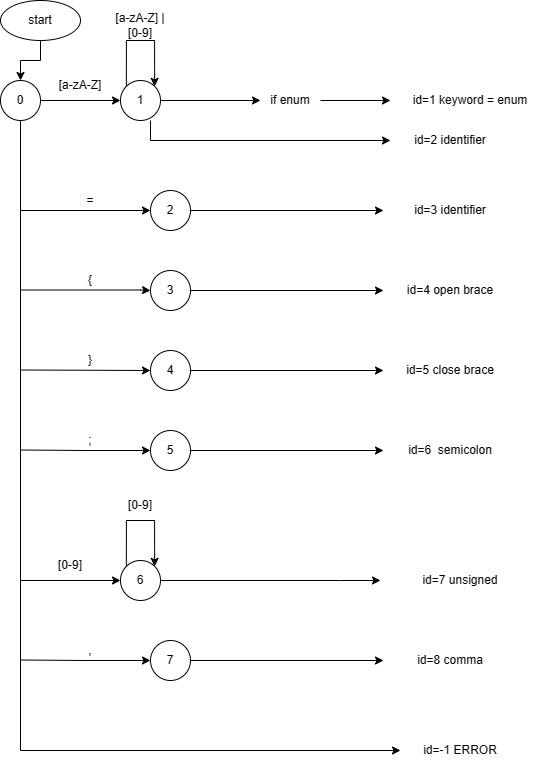

The diagram above was exported from draw.io. Its source (the exported page's mxGraphModel, read from the mxfile embedded in the PNG):
<mxGraphModel dx="835" dy="481" grid="1" gridSize="10" guides="1" tooltips="1" connect="1" arrows="1" fold="1" page="1" pageScale="1" pageWidth="850" pageHeight="1100" math="0" shadow="0">
  <root>
    <mxCell id="0" />
    <mxCell id="1" parent="0" />
    <mxCell id="wswyMhqc8yAFicgWwBu_-92" style="edgeStyle=orthogonalEdgeStyle;rounded=0;orthogonalLoop=1;jettySize=auto;html=1;exitX=0.5;exitY=1;exitDx=0;exitDy=0;entryX=0.5;entryY=0;entryDx=0;entryDy=0;" parent="1" source="pX1qP02-2pPbyM6ZXuDK-1" target="wswyMhqc8yAFicgWwBu_-91" edge="1">
      <mxGeometry relative="1" as="geometry" />
    </mxCell>
    <mxCell id="pX1qP02-2pPbyM6ZXuDK-1" value="start" style="ellipse;whiteSpace=wrap;html=1;" parent="1" vertex="1">
      <mxGeometry x="40" y="40" width="80" height="40" as="geometry" />
    </mxCell>
    <mxCell id="wswyMhqc8yAFicgWwBu_-173" style="edgeStyle=orthogonalEdgeStyle;rounded=0;orthogonalLoop=1;jettySize=auto;html=1;exitX=1;exitY=0.5;exitDx=0;exitDy=0;entryX=0;entryY=0.5;entryDx=0;entryDy=0;" parent="1" source="wswyMhqc8yAFicgWwBu_-4" target="wswyMhqc8yAFicgWwBu_-41" edge="1">
      <mxGeometry relative="1" as="geometry" />
    </mxCell>
    <mxCell id="wswyMhqc8yAFicgWwBu_-4" value="if enum" style="text;html=1;align=center;verticalAlign=middle;whiteSpace=wrap;rounded=0;" parent="1" vertex="1">
      <mxGeometry x="300" y="130" width="60" height="20" as="geometry" />
    </mxCell>
    <mxCell id="wswyMhqc8yAFicgWwBu_-30" style="edgeStyle=orthogonalEdgeStyle;rounded=0;orthogonalLoop=1;jettySize=auto;html=1;exitX=1;exitY=0.5;exitDx=0;exitDy=0;entryX=0;entryY=0.5;entryDx=0;entryDy=0;" parent="1" source="wswyMhqc8yAFicgWwBu_-69" target="wswyMhqc8yAFicgWwBu_-4" edge="1">
      <mxGeometry relative="1" as="geometry">
        <mxPoint x="200" y="140" as="sourcePoint" />
      </mxGeometry>
    </mxCell>
    <mxCell id="wswyMhqc8yAFicgWwBu_-41" value="id=1 keyword = enum" style="text;html=1;align=center;verticalAlign=middle;whiteSpace=wrap;rounded=0;" parent="1" vertex="1">
      <mxGeometry x="430" y="130" width="160" height="20" as="geometry" />
    </mxCell>
    <mxCell id="wswyMhqc8yAFicgWwBu_-95" style="edgeStyle=orthogonalEdgeStyle;rounded=0;orthogonalLoop=1;jettySize=auto;html=1;exitX=0;exitY=0;exitDx=0;exitDy=0;entryX=1;entryY=0;entryDx=0;entryDy=0;" parent="1" source="wswyMhqc8yAFicgWwBu_-69" target="wswyMhqc8yAFicgWwBu_-69" edge="1">
      <mxGeometry relative="1" as="geometry">
        <mxPoint x="180" y="80" as="targetPoint" />
        <Array as="points">
          <mxPoint x="166" y="80" />
          <mxPoint x="194" y="80" />
        </Array>
      </mxGeometry>
    </mxCell>
    <mxCell id="wswyMhqc8yAFicgWwBu_-69" value="1" style="ellipse;whiteSpace=wrap;html=1;aspect=fixed;" parent="1" vertex="1">
      <mxGeometry x="160" y="120" width="40" height="40" as="geometry" />
    </mxCell>
    <mxCell id="wswyMhqc8yAFicgWwBu_-74" value="2" style="ellipse;whiteSpace=wrap;html=1;aspect=fixed;" parent="1" vertex="1">
      <mxGeometry x="190" y="230" width="40" height="40" as="geometry" />
    </mxCell>
    <mxCell id="wswyMhqc8yAFicgWwBu_-93" style="edgeStyle=orthogonalEdgeStyle;rounded=0;orthogonalLoop=1;jettySize=auto;html=1;exitX=1;exitY=0.5;exitDx=0;exitDy=0;entryX=0;entryY=0.5;entryDx=0;entryDy=0;" parent="1" source="wswyMhqc8yAFicgWwBu_-91" target="wswyMhqc8yAFicgWwBu_-69" edge="1">
      <mxGeometry relative="1" as="geometry" />
    </mxCell>
    <mxCell id="wswyMhqc8yAFicgWwBu_-116" style="edgeStyle=orthogonalEdgeStyle;rounded=0;orthogonalLoop=1;jettySize=auto;html=1;exitX=0.5;exitY=1;exitDx=0;exitDy=0;entryX=0;entryY=0.5;entryDx=0;entryDy=0;" parent="1" source="wswyMhqc8yAFicgWwBu_-91" target="wswyMhqc8yAFicgWwBu_-74" edge="1">
      <mxGeometry relative="1" as="geometry">
        <Array as="points">
          <mxPoint x="60" y="250" />
        </Array>
      </mxGeometry>
    </mxCell>
    <mxCell id="wswyMhqc8yAFicgWwBu_-205" style="edgeStyle=orthogonalEdgeStyle;rounded=0;orthogonalLoop=1;jettySize=auto;html=1;exitX=0.5;exitY=1;exitDx=0;exitDy=0;entryX=0;entryY=0.5;entryDx=0;entryDy=0;" parent="1" source="wswyMhqc8yAFicgWwBu_-91" target="wswyMhqc8yAFicgWwBu_-195" edge="1">
      <mxGeometry relative="1" as="geometry" />
    </mxCell>
    <mxCell id="wswyMhqc8yAFicgWwBu_-247" style="edgeStyle=orthogonalEdgeStyle;rounded=0;orthogonalLoop=1;jettySize=auto;html=1;exitX=0.5;exitY=1;exitDx=0;exitDy=0;" parent="1" source="wswyMhqc8yAFicgWwBu_-91" edge="1">
      <mxGeometry relative="1" as="geometry">
        <mxPoint x="440" y="790" as="targetPoint" />
        <Array as="points">
          <mxPoint x="60" y="790" />
        </Array>
      </mxGeometry>
    </mxCell>
    <mxCell id="wswyMhqc8yAFicgWwBu_-91" value="0" style="ellipse;whiteSpace=wrap;html=1;aspect=fixed;" parent="1" vertex="1">
      <mxGeometry x="40" y="120" width="40" height="40" as="geometry" />
    </mxCell>
    <mxCell id="wswyMhqc8yAFicgWwBu_-96" value="[a-zA-Z]" style="text;html=1;align=center;verticalAlign=middle;whiteSpace=wrap;rounded=0;" parent="1" vertex="1">
      <mxGeometry x="90" y="110" width="60" height="30" as="geometry" />
    </mxCell>
    <mxCell id="wswyMhqc8yAFicgWwBu_-97" value="[a-zA-Z] | [0-9]" style="text;html=1;align=center;verticalAlign=middle;whiteSpace=wrap;rounded=0;" parent="1" vertex="1">
      <mxGeometry x="150" y="50" width="60" height="30" as="geometry" />
    </mxCell>
    <mxCell id="wswyMhqc8yAFicgWwBu_-131" value="id=8 comma" style="text;html=1;align=center;verticalAlign=middle;whiteSpace=wrap;rounded=0;" parent="1" vertex="1">
      <mxGeometry x="410" y="690" width="160" height="20" as="geometry" />
    </mxCell>
    <mxCell id="wswyMhqc8yAFicgWwBu_-216" style="edgeStyle=orthogonalEdgeStyle;rounded=0;orthogonalLoop=1;jettySize=auto;html=1;exitX=1;exitY=0.5;exitDx=0;exitDy=0;" parent="1" source="wswyMhqc8yAFicgWwBu_-195" target="wswyMhqc8yAFicgWwBu_-215" edge="1">
      <mxGeometry relative="1" as="geometry">
        <mxPoint x="230" y="640" as="sourcePoint" />
        <mxPoint x="420" y="620" as="targetPoint" />
        <Array as="points">
          <mxPoint x="380" y="620" />
          <mxPoint x="380" y="620" />
        </Array>
      </mxGeometry>
    </mxCell>
    <mxCell id="wswyMhqc8yAFicgWwBu_-195" value="6" style="ellipse;whiteSpace=wrap;html=1;aspect=fixed;" parent="1" vertex="1">
      <mxGeometry x="160" y="600" width="40" height="40" as="geometry" />
    </mxCell>
    <mxCell id="wswyMhqc8yAFicgWwBu_-197" value="[0-9]" style="text;html=1;align=center;verticalAlign=middle;whiteSpace=wrap;rounded=0;" parent="1" vertex="1">
      <mxGeometry x="150" y="530" width="60" height="30" as="geometry" />
    </mxCell>
    <mxCell id="wswyMhqc8yAFicgWwBu_-200" value="[0-9]" style="text;html=1;align=center;verticalAlign=middle;whiteSpace=wrap;rounded=0;" parent="1" vertex="1">
      <mxGeometry x="80" y="590" width="60" height="30" as="geometry" />
    </mxCell>
    <mxCell id="wswyMhqc8yAFicgWwBu_-206" style="edgeStyle=orthogonalEdgeStyle;rounded=0;orthogonalLoop=1;jettySize=auto;html=1;exitX=0;exitY=0;exitDx=0;exitDy=0;entryX=1;entryY=0;entryDx=0;entryDy=0;" parent="1" source="wswyMhqc8yAFicgWwBu_-195" target="wswyMhqc8yAFicgWwBu_-195" edge="1">
      <mxGeometry relative="1" as="geometry">
        <Array as="points">
          <mxPoint x="166" y="560" />
          <mxPoint x="194" y="560" />
        </Array>
      </mxGeometry>
    </mxCell>
    <mxCell id="wswyMhqc8yAFicgWwBu_-215" value="id=7 unsigned" style="text;html=1;align=center;verticalAlign=middle;whiteSpace=wrap;rounded=0;" parent="1" vertex="1">
      <mxGeometry x="420" y="610" width="160" height="20" as="geometry" />
    </mxCell>
    <mxCell id="wswyMhqc8yAFicgWwBu_-246" value="id=-1 ERROR" style="text;html=1;align=center;verticalAlign=middle;whiteSpace=wrap;rounded=0;" parent="1" vertex="1">
      <mxGeometry x="420" y="780" width="160" height="20" as="geometry" />
    </mxCell>
    <mxCell id="j-4lHLohxmJo79XZIkHD-3" style="edgeStyle=orthogonalEdgeStyle;rounded=0;orthogonalLoop=1;jettySize=auto;html=1;exitX=1;exitY=0.5;exitDx=0;exitDy=0;" edge="1" parent="1">
      <mxGeometry relative="1" as="geometry">
        <mxPoint x="190" y="160" as="sourcePoint" />
        <mxPoint x="430" y="180" as="targetPoint" />
        <Array as="points">
          <mxPoint x="190" y="180" />
        </Array>
      </mxGeometry>
    </mxCell>
    <mxCell id="j-4lHLohxmJo79XZIkHD-4" value="id=2 identifier" style="text;html=1;align=center;verticalAlign=middle;whiteSpace=wrap;rounded=0;" vertex="1" parent="1">
      <mxGeometry x="410" y="170" width="160" height="20" as="geometry" />
    </mxCell>
    <mxCell id="j-4lHLohxmJo79XZIkHD-5" style="edgeStyle=orthogonalEdgeStyle;rounded=0;orthogonalLoop=1;jettySize=auto;html=1;exitX=1;exitY=0.5;exitDx=0;exitDy=0;" edge="1" parent="1" source="wswyMhqc8yAFicgWwBu_-74">
      <mxGeometry relative="1" as="geometry">
        <mxPoint x="292.5" y="220" as="sourcePoint" />
        <mxPoint x="423" y="250" as="targetPoint" />
        <Array as="points">
          <mxPoint x="423" y="250" />
        </Array>
      </mxGeometry>
    </mxCell>
    <mxCell id="j-4lHLohxmJo79XZIkHD-6" value="id=3 identifier" style="text;html=1;align=center;verticalAlign=middle;whiteSpace=wrap;rounded=0;" vertex="1" parent="1">
      <mxGeometry x="410" y="240" width="160" height="20" as="geometry" />
    </mxCell>
    <mxCell id="j-4lHLohxmJo79XZIkHD-7" value="=" style="text;html=1;align=center;verticalAlign=middle;whiteSpace=wrap;rounded=0;" vertex="1" parent="1">
      <mxGeometry x="50" y="230" width="160" height="20" as="geometry" />
    </mxCell>
    <mxCell id="j-4lHLohxmJo79XZIkHD-8" value="3" style="ellipse;whiteSpace=wrap;html=1;aspect=fixed;" vertex="1" parent="1">
      <mxGeometry x="190" y="310" width="40" height="40" as="geometry" />
    </mxCell>
    <mxCell id="j-4lHLohxmJo79XZIkHD-9" style="edgeStyle=orthogonalEdgeStyle;rounded=0;orthogonalLoop=1;jettySize=auto;html=1;exitX=1;exitY=0.5;exitDx=0;exitDy=0;" edge="1" parent="1" source="j-4lHLohxmJo79XZIkHD-8">
      <mxGeometry relative="1" as="geometry">
        <mxPoint x="292.5" y="300" as="sourcePoint" />
        <mxPoint x="423" y="330" as="targetPoint" />
        <Array as="points">
          <mxPoint x="423" y="330" />
        </Array>
      </mxGeometry>
    </mxCell>
    <mxCell id="j-4lHLohxmJo79XZIkHD-10" value="id=4 open brace" style="text;html=1;align=center;verticalAlign=middle;whiteSpace=wrap;rounded=0;" vertex="1" parent="1">
      <mxGeometry x="410" y="320" width="160" height="20" as="geometry" />
    </mxCell>
    <mxCell id="j-4lHLohxmJo79XZIkHD-11" style="edgeStyle=orthogonalEdgeStyle;rounded=0;orthogonalLoop=1;jettySize=auto;html=1;exitX=1;exitY=0.5;exitDx=0;exitDy=0;entryX=0;entryY=0.5;entryDx=0;entryDy=0;" edge="1" parent="1" target="j-4lHLohxmJo79XZIkHD-8">
      <mxGeometry relative="1" as="geometry">
        <mxPoint x="60" y="329.5" as="sourcePoint" />
        <mxPoint x="130" y="410" as="targetPoint" />
        <Array as="points">
          <mxPoint x="180" y="330" />
          <mxPoint x="180" y="330" />
        </Array>
      </mxGeometry>
    </mxCell>
    <mxCell id="j-4lHLohxmJo79XZIkHD-12" value="{" style="text;html=1;align=center;verticalAlign=middle;whiteSpace=wrap;rounded=0;" vertex="1" parent="1">
      <mxGeometry x="50" y="310" width="160" height="20" as="geometry" />
    </mxCell>
    <mxCell id="j-4lHLohxmJo79XZIkHD-14" value="4" style="ellipse;whiteSpace=wrap;html=1;aspect=fixed;" vertex="1" parent="1">
      <mxGeometry x="190" y="390" width="40" height="40" as="geometry" />
    </mxCell>
    <mxCell id="j-4lHLohxmJo79XZIkHD-15" style="edgeStyle=orthogonalEdgeStyle;rounded=0;orthogonalLoop=1;jettySize=auto;html=1;exitX=1;exitY=0.5;exitDx=0;exitDy=0;" edge="1" parent="1" source="j-4lHLohxmJo79XZIkHD-14">
      <mxGeometry relative="1" as="geometry">
        <mxPoint x="292.5" y="380" as="sourcePoint" />
        <mxPoint x="423" y="410" as="targetPoint" />
        <Array as="points">
          <mxPoint x="423" y="410" />
        </Array>
      </mxGeometry>
    </mxCell>
    <mxCell id="j-4lHLohxmJo79XZIkHD-16" value="id=5 close brace" style="text;html=1;align=center;verticalAlign=middle;whiteSpace=wrap;rounded=0;" vertex="1" parent="1">
      <mxGeometry x="410" y="400" width="160" height="20" as="geometry" />
    </mxCell>
    <mxCell id="j-4lHLohxmJo79XZIkHD-17" value="}" style="text;html=1;align=center;verticalAlign=middle;whiteSpace=wrap;rounded=0;" vertex="1" parent="1">
      <mxGeometry x="50" y="390" width="160" height="20" as="geometry" />
    </mxCell>
    <mxCell id="j-4lHLohxmJo79XZIkHD-19" style="edgeStyle=orthogonalEdgeStyle;rounded=0;orthogonalLoop=1;jettySize=auto;html=1;exitX=1;exitY=0.5;exitDx=0;exitDy=0;entryX=0;entryY=0.5;entryDx=0;entryDy=0;" edge="1" parent="1" target="j-4lHLohxmJo79XZIkHD-14">
      <mxGeometry relative="1" as="geometry">
        <mxPoint x="60" y="409.5" as="sourcePoint" />
        <mxPoint x="180" y="410" as="targetPoint" />
        <Array as="points" />
      </mxGeometry>
    </mxCell>
    <mxCell id="j-4lHLohxmJo79XZIkHD-20" value="5" style="ellipse;whiteSpace=wrap;html=1;aspect=fixed;" vertex="1" parent="1">
      <mxGeometry x="190" y="470" width="40" height="40" as="geometry" />
    </mxCell>
    <mxCell id="j-4lHLohxmJo79XZIkHD-21" style="edgeStyle=orthogonalEdgeStyle;rounded=0;orthogonalLoop=1;jettySize=auto;html=1;exitX=1;exitY=0.5;exitDx=0;exitDy=0;" edge="1" parent="1" source="j-4lHLohxmJo79XZIkHD-20">
      <mxGeometry relative="1" as="geometry">
        <mxPoint x="292.5" y="460" as="sourcePoint" />
        <mxPoint x="423" y="490" as="targetPoint" />
        <Array as="points">
          <mxPoint x="423" y="490" />
        </Array>
      </mxGeometry>
    </mxCell>
    <mxCell id="j-4lHLohxmJo79XZIkHD-22" value="id=6&amp;nbsp; semicolon" style="text;html=1;align=center;verticalAlign=middle;whiteSpace=wrap;rounded=0;" vertex="1" parent="1">
      <mxGeometry x="410" y="480" width="160" height="20" as="geometry" />
    </mxCell>
    <mxCell id="j-4lHLohxmJo79XZIkHD-23" style="edgeStyle=orthogonalEdgeStyle;rounded=0;orthogonalLoop=1;jettySize=auto;html=1;exitX=1;exitY=0.5;exitDx=0;exitDy=0;entryX=0;entryY=0.5;entryDx=0;entryDy=0;" edge="1" parent="1">
      <mxGeometry relative="1" as="geometry">
        <mxPoint x="60" y="489.5" as="sourcePoint" />
        <mxPoint x="190" y="490" as="targetPoint" />
        <Array as="points" />
      </mxGeometry>
    </mxCell>
    <mxCell id="j-4lHLohxmJo79XZIkHD-24" value=";" style="text;html=1;align=center;verticalAlign=middle;whiteSpace=wrap;rounded=0;" vertex="1" parent="1">
      <mxGeometry x="50" y="470" width="160" height="20" as="geometry" />
    </mxCell>
    <mxCell id="j-4lHLohxmJo79XZIkHD-27" value="7" style="ellipse;whiteSpace=wrap;html=1;aspect=fixed;" vertex="1" parent="1">
      <mxGeometry x="190" y="680" width="40" height="40" as="geometry" />
    </mxCell>
    <mxCell id="j-4lHLohxmJo79XZIkHD-28" style="edgeStyle=orthogonalEdgeStyle;rounded=0;orthogonalLoop=1;jettySize=auto;html=1;exitX=1;exitY=0.5;exitDx=0;exitDy=0;" edge="1" parent="1" source="j-4lHLohxmJo79XZIkHD-27">
      <mxGeometry relative="1" as="geometry">
        <mxPoint x="292.5" y="670" as="sourcePoint" />
        <mxPoint x="423" y="700" as="targetPoint" />
        <Array as="points">
          <mxPoint x="423" y="700" />
        </Array>
      </mxGeometry>
    </mxCell>
    <mxCell id="j-4lHLohxmJo79XZIkHD-30" value="," style="text;html=1;align=center;verticalAlign=middle;whiteSpace=wrap;rounded=0;" vertex="1" parent="1">
      <mxGeometry x="50" y="680" width="160" height="20" as="geometry" />
    </mxCell>
    <mxCell id="j-4lHLohxmJo79XZIkHD-31" style="edgeStyle=orthogonalEdgeStyle;rounded=0;orthogonalLoop=1;jettySize=auto;html=1;exitX=1;exitY=0.5;exitDx=0;exitDy=0;entryX=0;entryY=0.5;entryDx=0;entryDy=0;" edge="1" parent="1">
      <mxGeometry relative="1" as="geometry">
        <mxPoint x="60" y="699.5" as="sourcePoint" />
        <mxPoint x="190" y="700" as="targetPoint" />
        <Array as="points" />
      </mxGeometry>
    </mxCell>
    <mxCell id="j-4lHLohxmJo79XZIkHD-32" style="edgeStyle=orthogonalEdgeStyle;rounded=0;orthogonalLoop=1;jettySize=auto;html=1;exitX=0.5;exitY=1;exitDx=0;exitDy=0;" edge="1" parent="1" source="wswyMhqc8yAFicgWwBu_-246" target="wswyMhqc8yAFicgWwBu_-246">
      <mxGeometry relative="1" as="geometry" />
    </mxCell>
  </root>
</mxGraphModel>